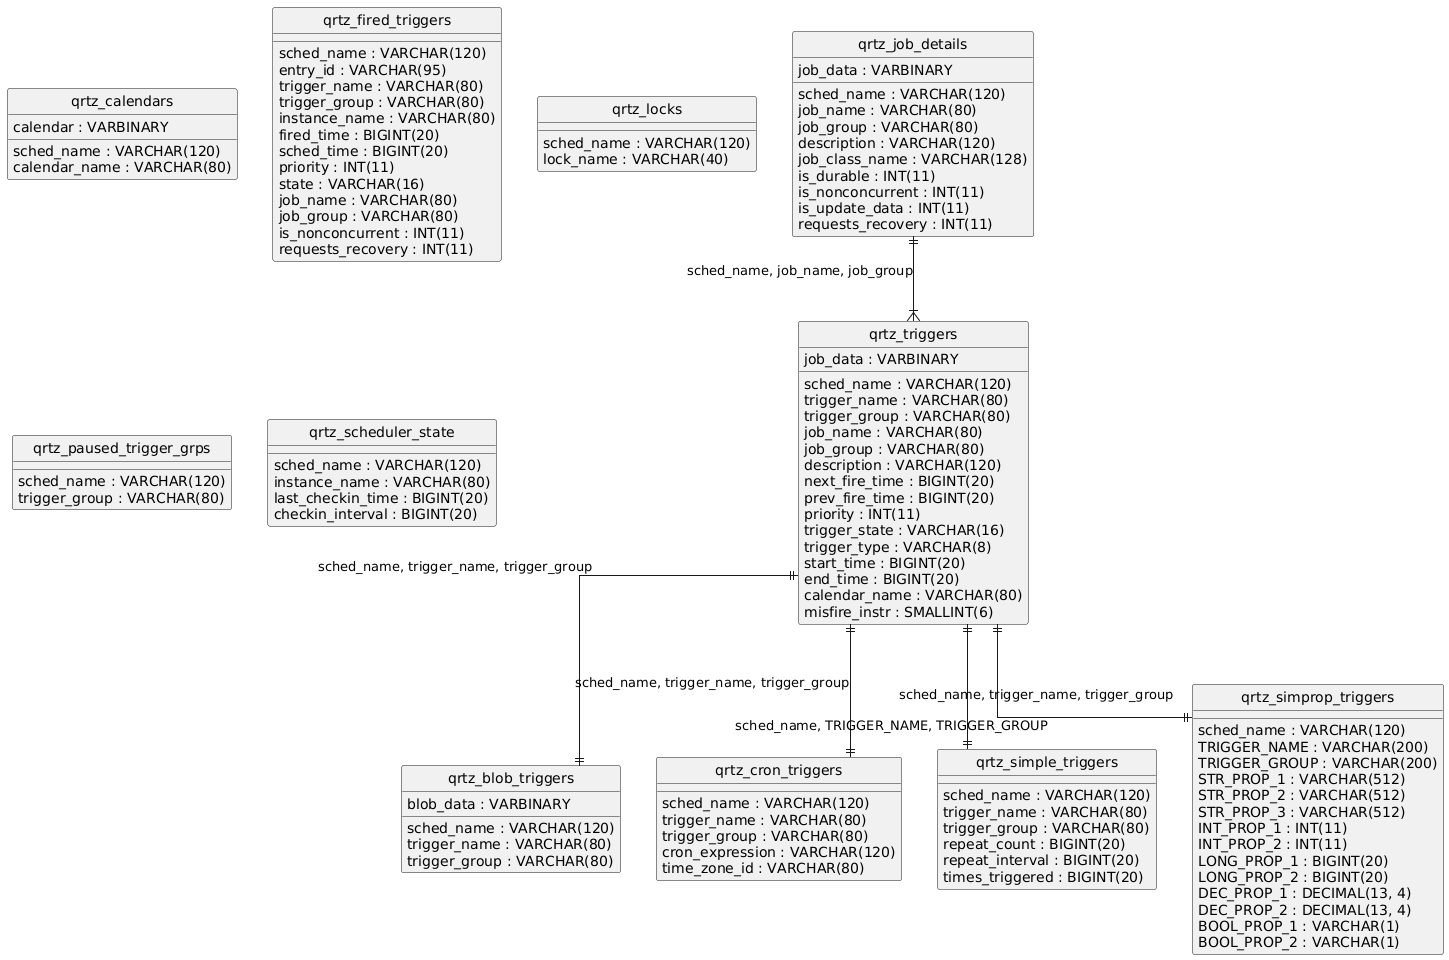

The diagram above was rendered by PlantUML. Its source (embedded in the PNG):
@startuml
hide circle
skinparam linetype ortho

entity "qrtz_blob_triggers" as qrtz_blob_triggers {
  sched_name : VARCHAR(120)
  trigger_name : VARCHAR(80)
  trigger_group : VARCHAR(80)
  blob_data : VARBINARY
}

entity "qrtz_calendars" as qrtz_calendars {
  sched_name : VARCHAR(120)
  calendar_name : VARCHAR(80)
  calendar : VARBINARY
}

entity "qrtz_cron_triggers" as qrtz_cron_triggers {
  sched_name : VARCHAR(120)
  trigger_name : VARCHAR(80)
  trigger_group : VARCHAR(80)
  cron_expression : VARCHAR(120)
  time_zone_id : VARCHAR(80)
}

entity "qrtz_fired_triggers" as qrtz_fired_triggers {
  sched_name : VARCHAR(120)
  entry_id : VARCHAR(95)
  trigger_name : VARCHAR(80)
  trigger_group : VARCHAR(80)
  instance_name : VARCHAR(80)
  fired_time : BIGINT(20)
  sched_time : BIGINT(20)
  priority : INT(11)
  state : VARCHAR(16)
  job_name : VARCHAR(80)
  job_group : VARCHAR(80)
  is_nonconcurrent : INT(11)
  requests_recovery : INT(11)
}

entity "qrtz_job_details" as qrtz_job_details {
  sched_name : VARCHAR(120)
  job_name : VARCHAR(80)
  job_group : VARCHAR(80)
  description : VARCHAR(120)
  job_class_name : VARCHAR(128)
  is_durable : INT(11)
  is_nonconcurrent : INT(11)
  is_update_data : INT(11)
  requests_recovery : INT(11)
  job_data : VARBINARY
}

entity "qrtz_locks" as qrtz_locks {
  sched_name : VARCHAR(120)
  lock_name : VARCHAR(40)
}

entity "qrtz_paused_trigger_grps" as qrtz_paused_trigger_grps {
  sched_name : VARCHAR(120)
  trigger_group : VARCHAR(80)
}

entity "qrtz_scheduler_state" as qrtz_scheduler_state {
  sched_name : VARCHAR(120)
  instance_name : VARCHAR(80)
  last_checkin_time : BIGINT(20)
  checkin_interval : BIGINT(20)
}

entity "qrtz_simple_triggers" as qrtz_simple_triggers {
  sched_name : VARCHAR(120)
  trigger_name : VARCHAR(80)
  trigger_group : VARCHAR(80)
  repeat_count : BIGINT(20)
  repeat_interval : BIGINT(20)
  times_triggered : BIGINT(20)
}

entity "qrtz_simprop_triggers" as qrtz_simprop_triggers {
  sched_name : VARCHAR(120)
  TRIGGER_NAME : VARCHAR(200)
  TRIGGER_GROUP : VARCHAR(200)
  STR_PROP_1 : VARCHAR(512)
  STR_PROP_2 : VARCHAR(512)
  STR_PROP_3 : VARCHAR(512)
  INT_PROP_1 : INT(11)
  INT_PROP_2 : INT(11)
  LONG_PROP_1 : BIGINT(20)
  LONG_PROP_2 : BIGINT(20)
  DEC_PROP_1 : DECIMAL(13, 4)
  DEC_PROP_2 : DECIMAL(13, 4)
  BOOL_PROP_1 : VARCHAR(1)
  BOOL_PROP_2 : VARCHAR(1)
}

entity "qrtz_triggers" as qrtz_triggers {
  sched_name : VARCHAR(120)
  trigger_name : VARCHAR(80)
  trigger_group : VARCHAR(80)
  job_name : VARCHAR(80)
  job_group : VARCHAR(80)
  description : VARCHAR(120)
  next_fire_time : BIGINT(20)
  prev_fire_time : BIGINT(20)
  priority : INT(11)
  trigger_state : VARCHAR(16)
  trigger_type : VARCHAR(8)
  start_time : BIGINT(20)
  end_time : BIGINT(20)
  calendar_name : VARCHAR(80)
  misfire_instr : SMALLINT(6)
  job_data : VARBINARY
}

qrtz_triggers ||--|| qrtz_blob_triggers : "sched_name, trigger_name, trigger_group"
qrtz_triggers ||--|| qrtz_cron_triggers : "sched_name, trigger_name, trigger_group"
qrtz_triggers ||--|| qrtz_simple_triggers : "sched_name, trigger_name, trigger_group"
qrtz_triggers ||--|| qrtz_simprop_triggers : "sched_name, TRIGGER_NAME, TRIGGER_GROUP"
qrtz_job_details ||--|{ qrtz_triggers : "sched_name, job_name, job_group"
@enduml